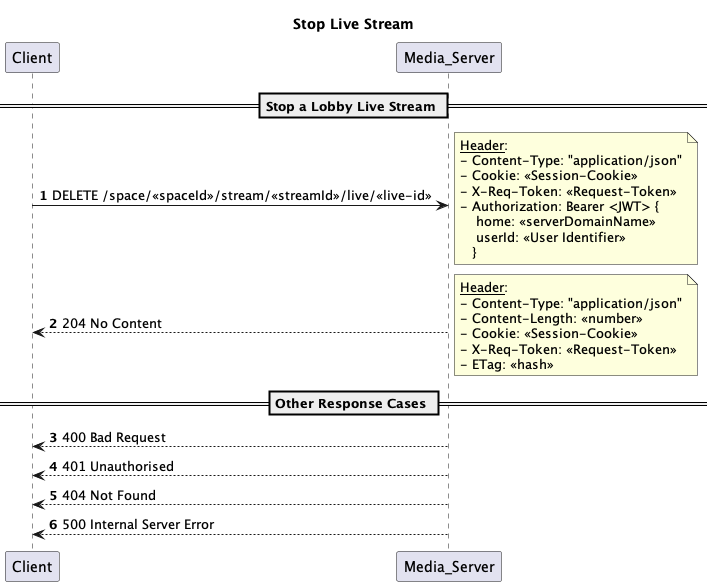

The diagram above was rendered by PlantUML. Its source (embedded in the PNG):
@startuml
'https://plantuml.com/sequence-diagram

title Stop Live Stream

autonumber
== Stop a Lobby Live Stream ==
Client -> Media_Server: DELETE /space/<<spaceId>>/stream/<<streamId>>/live/<<live-id>>
note right
__Header__:
- Content-Type: "application/json"
- Cookie: <<Session-Cookie>>
- X-Req-Token: <<Request-Token>>
- Authorization: Bearer <JWT> {
    home: <<serverDomainName>>
    userId: <<User Identifier>>
   }
end note

Client <-- Media_Server: 204 No Content
note right
__Header__:
- Content-Type: "application/json"
- Content-Length: <<number>>
- Cookie: <<Session-Cookie>>
- X-Req-Token: <<Request-Token>>
- ETag: <<hash>>
end note

== Other Response Cases ==

Client <-- Media_Server: 400 Bad Request
Client <-- Media_Server: 401 Unauthorised
Client <-- Media_Server: 404 Not Found
Client <-- Media_Server: 500 Internal Server Error

@enduml